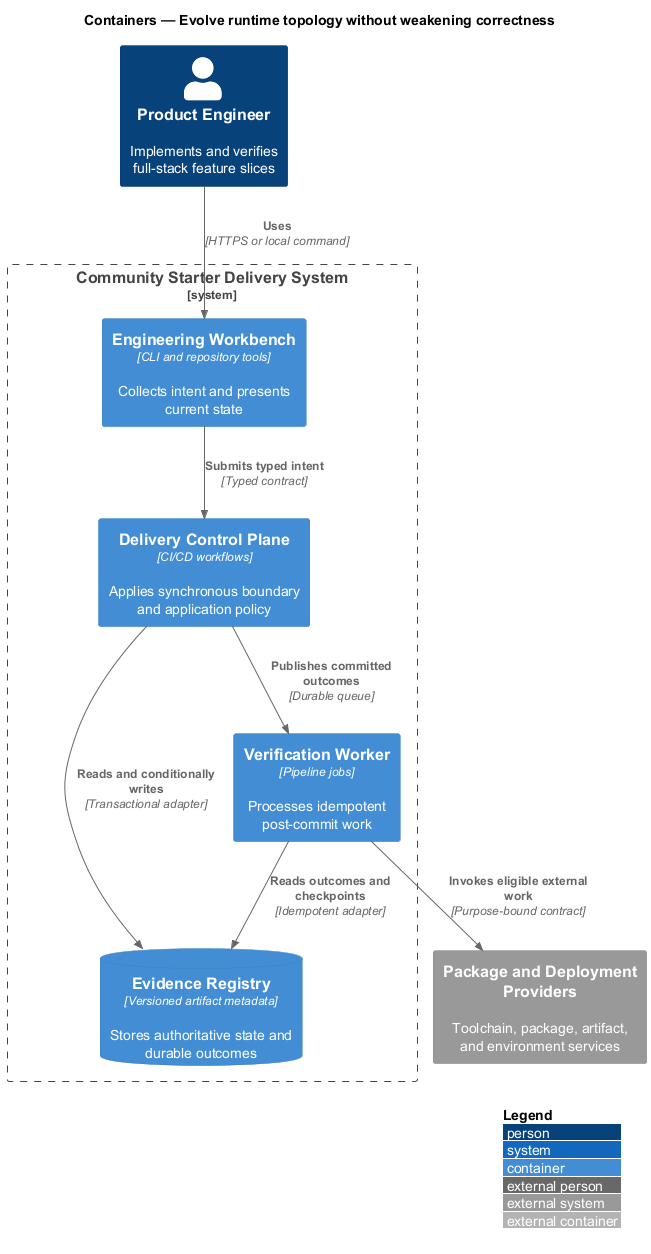

The diagram above was rendered by PlantUML. Its source (embedded in the PNG):
@startuml
!include <C4/C4_Container>
LAYOUT_WITH_LEGEND()
title Containers — Evolve runtime topology without weakening correctness

Person(actor, "Product Engineer", "Implements and verifies full-stack feature slices")
System_Ext(external, "Package and Deployment Providers", "Toolchain, package, artifact, and environment services")
System_Boundary(system, "Community Starter Delivery System") {
  Container(frontend, "Engineering Workbench", "CLI and repository tools", "Collects intent and presents current state")
  Container(backend, "Delivery Control Plane", "CI/CD workflows", "Applies synchronous boundary and application policy")
  Container(worker, "Verification Worker", "Pipeline jobs", "Processes idempotent post-commit work")
  ContainerDb(store, "Evidence Registry", "Versioned artifact metadata", "Stores authoritative state and durable outcomes")
}

Rel(actor, frontend, "Uses", "HTTPS or local command")
Rel(frontend, backend, "Submits typed intent", "Typed contract")
Rel(backend, store, "Reads and conditionally writes", "Transactional adapter")
Rel(backend, worker, "Publishes committed outcomes", "Durable queue")
Rel(worker, store, "Reads outcomes and checkpoints", "Idempotent adapter")
Rel(worker, external, "Invokes eligible external work", "Purpose-bound contract")
@enduml